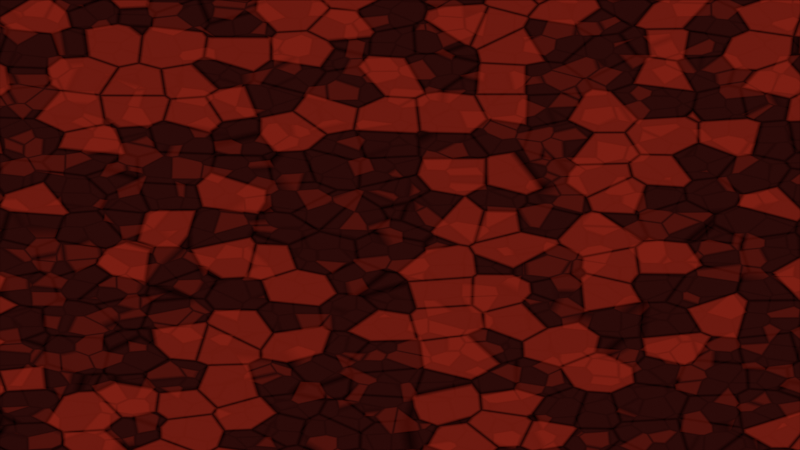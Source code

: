 # Source: 03-caida.blend  (saved by Blender 5.2.44; exported with 4.5.12 LTS)
import bpy
from mathutils import Matrix  # noqa: F401  (used for matrix-valued properties, if any)

bpy.ops.wm.read_factory_settings(use_empty=True)
scene = bpy.context.scene
scene.name = 'Scene'

# ---- images (referenced by path relative to the original .blend; pixels are not part of the script)
import os
ASSET_DIR = os.environ.get("B2B_ASSET_DIR", "")  # directory of the original .blend (textures are referenced by path, not embedded)
HERE = os.path.dirname(os.path.abspath(__file__))  # packed textures are extracted next to this script under _unpacked/

def load_image(name, relpath, width, height, colorspace="sRGB"):
    """Load a texture the original file referenced (path relative to the .blend, or extracted next to this script)."""
    p = next((c for c in (os.path.join(HERE, relpath), os.path.join(ASSET_DIR, relpath)) if relpath and os.path.exists(c)), "")
    if p:
        img = bpy.data.images.load(p, check_existing=True)
        img.name = name
    else:  # same state as the original file: an image datablock whose file is absent (Cycles renders it pink)
        img = bpy.data.images.new(name, width, height)
        img.source = "FILE"
        img.filepath = "//" + (relpath or name)
    img.colorspace_settings.name = colorspace
    return img
img_03_caida_png = load_image('03-caida.png', '03-caida.png', 1024, 1024, 'Non-Color')

# ---- materials (node trees are filled in below, after node groups)
mat_vitral_03_caida_fondo = bpy.data.materials.new('Vitral_03-caida_fondo')
mat_vitral_03_caida_fondo.surface_render_method = 'BLENDED'
mat_vitral_03_caida_fondo.blend_method = 'BLEND'
mat_vitral_03_caida_medio = bpy.data.materials.new('Vitral_03-caida_medio')
mat_vitral_03_caida_medio.surface_render_method = 'BLENDED'
mat_vitral_03_caida_medio.blend_method = 'BLEND'
mat_vitral_03_caida_figura = bpy.data.materials.new('Vitral_03-caida_figura')
mat_vitral_03_caida_figura.surface_render_method = 'BLENDED'
mat_vitral_03_caida_figura.blend_method = 'BLEND'

# ---- material node trees
mat_vitral_03_caida_fondo.use_nodes = True; mat_vitral_03_caida_fondo.node_tree.nodes.clear()
_N = mat_vitral_03_caida_fondo.node_tree.nodes; _L = mat_vitral_03_caida_fondo.node_tree.links
n0 = _N.new('ShaderNodeTexCoord'); n0.name = 'Texture Coordinate'; n0.location = (-1400, 0)
n1 = _N.new('ShaderNodeMapping'); n1.name = 'Mapping'; n1.location = (-1200, 0)
n1.label = 'AJUSTE DEL VIDRIO'
n2 = _N.new('ShaderNodeTexVoronoi'); n2.name = 'Voronoi Texture'; n2.location = (-1000, 200)
n2.width = 160
n2.inputs[2].default_value = 9.0
n2.inputs[8].default_value = 0.77
n3 = _N.new('ShaderNodeTexVoronoi'); n3.name = 'Voronoi Texture.001'; n3.location = (-1000, -200)
n3.width = 160
n3.feature = 'DISTANCE_TO_EDGE'
n3.inputs[2].default_value = 9.0
n3.inputs[8].default_value = 0.77
n4 = _N.new('ShaderNodeRGBToBW'); n4.name = 'RGB to BW'; n4.location = (-800, 260)
n5 = _N.new('ShaderNodeTexImage'); n5.name = 'Image Texture'; n5.location = (-1000, 560)
n5.label = 'MASCARA (blanco=figura)'
n5.image = img_03_caida_png
n5.interpolation = 'Closest'
n5.extension = 'EXTEND'
n6 = _N.new('ShaderNodeMix'); n6.name = 'Mix'; n6.location = (-600, 300)
n6.inputs[2].default_value = 0.1
n7 = _N.new('ShaderNodeValToRGB'); n7.name = 'Color Ramp'; n7.location = (-400, 300)
n7.color_ramp.interpolation = 'CONSTANT'
while len(n7.color_ramp.elements) > 1: n7.color_ramp.elements.remove(n7.color_ramp.elements[-1])
n7.color_ramp.elements[0].position = 0.0; n7.color_ramp.elements[0].color = (0.02315, 0.003035, 0.002428, 1.0)
_e = n7.color_ramp.elements.new(0.25); _e.color = (0.1946, 0.01229, 0.006049, 1.0)
_e = n7.color_ramp.elements.new(0.5); _e.color = (0.5333, 0.04231, 0.01161, 1.0)
_e = n7.color_ramp.elements.new(0.75); _e.color = (0.7835, 0.3515, 0.04971, 1.0)
_e = n7.color_ramp.elements.new(1.0); _e.color = (0.9216, 0.7379, 0.3515, 1.0)
n8 = _N.new('ShaderNodeValToRGB'); n8.name = 'Color Ramp.001'; n8.location = (-600, -200)
n8.label = 'PLOMO (grosor)'
while len(n8.color_ramp.elements) > 1: n8.color_ramp.elements.remove(n8.color_ramp.elements[-1])
n8.color_ramp.elements[0].position = 0.0; n8.color_ramp.elements[0].color = (0.003035, 0.003035, 0.003677, 1.0)
_e = n8.color_ramp.elements.new(0.06); _e.color = (1.0, 1.0, 1.0, 1.0)
n9 = _N.new('ShaderNodeMix'); n9.name = 'Mix.001'; n9.location = (-200, 100)
n9.data_type = 'RGBA'
n9.blend_type = 'MULTIPLY'
n9.inputs[0].default_value = 1.0
n10 = _N.new('ShaderNodeEmission'); n10.name = 'Emission'; n10.location = (0, 100)
n11 = _N.new('ShaderNodeBsdfTransparent'); n11.name = 'Transparent BSDF'; n11.location = (0, -150)
n12 = _N.new('ShaderNodeMixShader'); n12.name = 'Mix Shader'; n12.location = (250, 0)
n12.inputs[0].default_value = 1.0
n13 = _N.new('ShaderNodeOutputMaterial'); n13.name = 'Material Output'; n13.location = (500, 0)
_L.new(n0.outputs[0], n1.inputs[0])
_L.new(n1.outputs[0], n2.inputs[0])
_L.new(n1.outputs[0], n3.inputs[0])
_L.new(n2.outputs[1], n4.inputs[0])
_L.new(n0.outputs[2], n5.inputs[0])
_L.new(n5.outputs[0], n6.inputs[0])
_L.new(n4.outputs[0], n6.inputs[3])
_L.new(n6.outputs[0], n7.inputs[0])
_L.new(n3.outputs[0], n8.inputs[0])
_L.new(n7.outputs[0], n9.inputs[6])
_L.new(n8.outputs[0], n9.inputs[7])
_L.new(n9.outputs[2], n10.inputs[0])
_L.new(n11.outputs[0], n12.inputs[1])
_L.new(n10.outputs[0], n12.inputs[2])
_L.new(n12.outputs[0], n13.inputs[0])
n13.is_active_output = True
mat_vitral_03_caida_medio.use_nodes = True; mat_vitral_03_caida_medio.node_tree.nodes.clear()
_N = mat_vitral_03_caida_medio.node_tree.nodes; _L = mat_vitral_03_caida_medio.node_tree.links
n0 = _N.new('ShaderNodeTexCoord'); n0.name = 'Texture Coordinate'; n0.location = (-1400, 0)
n1 = _N.new('ShaderNodeMapping'); n1.name = 'Mapping'; n1.location = (-1200, 0)
n1.label = 'AJUSTE DEL VIDRIO'
n2 = _N.new('ShaderNodeTexVoronoi'); n2.name = 'Voronoi Texture'; n2.location = (-1000, 200)
n2.width = 160
n2.inputs[2].default_value = 15.0
n2.inputs[8].default_value = 0.77
n3 = _N.new('ShaderNodeTexVoronoi'); n3.name = 'Voronoi Texture.001'; n3.location = (-1000, -200)
n3.width = 160
n3.feature = 'DISTANCE_TO_EDGE'
n3.inputs[2].default_value = 15.0
n3.inputs[8].default_value = 0.77
n4 = _N.new('ShaderNodeRGBToBW'); n4.name = 'RGB to BW'; n4.location = (-800, 260)
n5 = _N.new('ShaderNodeTexImage'); n5.name = 'Image Texture'; n5.location = (-1000, 560)
n5.label = 'MASCARA (blanco=figura)'
n5.image = img_03_caida_png
n5.interpolation = 'Closest'
n5.extension = 'EXTEND'
n6 = _N.new('ShaderNodeMix'); n6.name = 'Mix'; n6.location = (-600, 300)
n6.inputs[2].default_value = 0.1
n7 = _N.new('ShaderNodeValToRGB'); n7.name = 'Color Ramp'; n7.location = (-400, 300)
n7.color_ramp.interpolation = 'CONSTANT'
while len(n7.color_ramp.elements) > 1: n7.color_ramp.elements.remove(n7.color_ramp.elements[-1])
n7.color_ramp.elements[0].position = 0.0; n7.color_ramp.elements[0].color = (0.02315, 0.003035, 0.002428, 1.0)
_e = n7.color_ramp.elements.new(0.25); _e.color = (0.1946, 0.01229, 0.006049, 1.0)
_e = n7.color_ramp.elements.new(0.5); _e.color = (0.5333, 0.04231, 0.01161, 1.0)
_e = n7.color_ramp.elements.new(0.75); _e.color = (0.7835, 0.3515, 0.04971, 1.0)
_e = n7.color_ramp.elements.new(1.0); _e.color = (0.9216, 0.7379, 0.3515, 1.0)
n8 = _N.new('ShaderNodeValToRGB'); n8.name = 'Color Ramp.001'; n8.location = (-600, -200)
n8.label = 'PLOMO (grosor)'
while len(n8.color_ramp.elements) > 1: n8.color_ramp.elements.remove(n8.color_ramp.elements[-1])
n8.color_ramp.elements[0].position = 0.0; n8.color_ramp.elements[0].color = (0.003035, 0.003035, 0.003677, 1.0)
_e = n8.color_ramp.elements.new(0.06); _e.color = (1.0, 1.0, 1.0, 1.0)
n9 = _N.new('ShaderNodeMix'); n9.name = 'Mix.001'; n9.location = (-200, 100)
n9.data_type = 'RGBA'
n9.blend_type = 'MULTIPLY'
n9.inputs[0].default_value = 1.0
n10 = _N.new('ShaderNodeEmission'); n10.name = 'Emission'; n10.location = (0, 100)
n11 = _N.new('ShaderNodeBsdfTransparent'); n11.name = 'Transparent BSDF'; n11.location = (0, -150)
n12 = _N.new('ShaderNodeMixShader'); n12.name = 'Mix Shader'; n12.location = (250, 0)
n13 = _N.new('ShaderNodeMath'); n13.name = 'Math'; n13.location = (-600, 620)
n13.operation = 'SUBTRACT'
n13.inputs[0].default_value = 1.0
n14 = _N.new('ShaderNodeMath'); n14.name = 'Math.001'; n14.location = (-400, 620)
n14.operation = 'GREATER_THAN'
n14.inputs[1].default_value = 0.25
n15 = _N.new('ShaderNodeOutputMaterial'); n15.name = 'Material Output'; n15.location = (500, 0)
_L.new(n0.outputs[0], n1.inputs[0])
_L.new(n1.outputs[0], n2.inputs[0])
_L.new(n1.outputs[0], n3.inputs[0])
_L.new(n2.outputs[1], n4.inputs[0])
_L.new(n0.outputs[2], n5.inputs[0])
_L.new(n5.outputs[0], n6.inputs[0])
_L.new(n4.outputs[0], n6.inputs[3])
_L.new(n6.outputs[0], n7.inputs[0])
_L.new(n3.outputs[0], n8.inputs[0])
_L.new(n7.outputs[0], n9.inputs[6])
_L.new(n8.outputs[0], n9.inputs[7])
_L.new(n9.outputs[2], n10.inputs[0])
_L.new(n11.outputs[0], n12.inputs[1])
_L.new(n10.outputs[0], n12.inputs[2])
_L.new(n5.outputs[0], n13.inputs[1])
_L.new(n13.outputs[0], n14.inputs[0])
_L.new(n14.outputs[0], n12.inputs[0])
_L.new(n12.outputs[0], n15.inputs[0])
n15.is_active_output = True
mat_vitral_03_caida_figura.use_nodes = True; mat_vitral_03_caida_figura.node_tree.nodes.clear()
_N = mat_vitral_03_caida_figura.node_tree.nodes; _L = mat_vitral_03_caida_figura.node_tree.links
n0 = _N.new('ShaderNodeTexCoord'); n0.name = 'Texture Coordinate'; n0.location = (-1400, 0)
n1 = _N.new('ShaderNodeMapping'); n1.name = 'Mapping'; n1.location = (-1200, 0)
n1.label = 'AJUSTE DEL VIDRIO'
n2 = _N.new('ShaderNodeTexVoronoi'); n2.name = 'Voronoi Texture'; n2.location = (-1000, 200)
n2.width = 160
n2.inputs[2].default_value = 26.0
n2.inputs[8].default_value = 0.77
n3 = _N.new('ShaderNodeTexVoronoi'); n3.name = 'Voronoi Texture.001'; n3.location = (-1000, -200)
n3.width = 160
n3.feature = 'DISTANCE_TO_EDGE'
n3.inputs[2].default_value = 26.0
n3.inputs[8].default_value = 0.77
n4 = _N.new('ShaderNodeRGBToBW'); n4.name = 'RGB to BW'; n4.location = (-800, 260)
n5 = _N.new('ShaderNodeTexImage'); n5.name = 'Image Texture'; n5.location = (-1000, 560)
n5.label = 'MASCARA (blanco=figura)'
n5.image = img_03_caida_png
n5.interpolation = 'Closest'
n5.extension = 'EXTEND'
n6 = _N.new('ShaderNodeMix'); n6.name = 'Mix'; n6.location = (-600, 300)
n6.inputs[2].default_value = 0.1
n7 = _N.new('ShaderNodeValToRGB'); n7.name = 'Color Ramp'; n7.location = (-400, 300)
n7.color_ramp.interpolation = 'CONSTANT'
while len(n7.color_ramp.elements) > 1: n7.color_ramp.elements.remove(n7.color_ramp.elements[-1])
n7.color_ramp.elements[0].position = 0.0; n7.color_ramp.elements[0].color = (0.02315, 0.003035, 0.002428, 1.0)
_e = n7.color_ramp.elements.new(0.25); _e.color = (0.1946, 0.01229, 0.006049, 1.0)
_e = n7.color_ramp.elements.new(0.5); _e.color = (0.5333, 0.04231, 0.01161, 1.0)
_e = n7.color_ramp.elements.new(0.75); _e.color = (0.7835, 0.3515, 0.04971, 1.0)
_e = n7.color_ramp.elements.new(1.0); _e.color = (0.9216, 0.7379, 0.3515, 1.0)
n8 = _N.new('ShaderNodeValToRGB'); n8.name = 'Color Ramp.001'; n8.location = (-600, -200)
n8.label = 'PLOMO (grosor)'
while len(n8.color_ramp.elements) > 1: n8.color_ramp.elements.remove(n8.color_ramp.elements[-1])
n8.color_ramp.elements[0].position = 0.0; n8.color_ramp.elements[0].color = (0.003035, 0.003035, 0.003677, 1.0)
_e = n8.color_ramp.elements.new(0.06); _e.color = (1.0, 1.0, 1.0, 1.0)
n9 = _N.new('ShaderNodeMix'); n9.name = 'Mix.001'; n9.location = (-200, 100)
n9.data_type = 'RGBA'
n9.blend_type = 'MULTIPLY'
n9.inputs[0].default_value = 1.0
n10 = _N.new('ShaderNodeEmission'); n10.name = 'Emission'; n10.location = (0, 100)
n11 = _N.new('ShaderNodeBsdfTransparent'); n11.name = 'Transparent BSDF'; n11.location = (0, -150)
n12 = _N.new('ShaderNodeMixShader'); n12.name = 'Mix Shader'; n12.location = (250, 0)
n13 = _N.new('ShaderNodeOutputMaterial'); n13.name = 'Material Output'; n13.location = (500, 0)
_L.new(n0.outputs[0], n1.inputs[0])
_L.new(n1.outputs[0], n2.inputs[0])
_L.new(n1.outputs[0], n3.inputs[0])
_L.new(n2.outputs[1], n4.inputs[0])
_L.new(n0.outputs[2], n5.inputs[0])
_L.new(n5.outputs[0], n6.inputs[0])
_L.new(n4.outputs[0], n6.inputs[3])
_L.new(n6.outputs[0], n7.inputs[0])
_L.new(n3.outputs[0], n8.inputs[0])
_L.new(n7.outputs[0], n9.inputs[6])
_L.new(n8.outputs[0], n9.inputs[7])
_L.new(n9.outputs[2], n10.inputs[0])
_L.new(n11.outputs[0], n12.inputs[1])
_L.new(n10.outputs[0], n12.inputs[2])
_L.new(n5.outputs[0], n12.inputs[0])
_L.new(n12.outputs[0], n13.inputs[0])
n13.is_active_output = True

# ---- cameras
cam_camorto = bpy.data.cameras.new('CamOrto')
cam_camorto.type = 'ORTHO'
cam_camorto.ortho_scale = 16.0

# ---- meshes
me_capa_fondo = bpy.data.meshes.new('capa_fondo')
me_capa_fondo.from_pydata([(-8.0, 6.0, -4.5), (8.0, 6.0, -4.5), (8.0, 6.0, 4.5), (-8.0, 6.0, 4.5)], [], [(0, 1, 2, 3)])
_uv = me_capa_fondo.uv_layers.new(name='UVMap')
_uv.uv.foreach_set('vector', [0.0, 0.0, 1.0, 0.0, 1.0, 1.0, 0.0, 1.0])
me_capa_fondo.materials.append(mat_vitral_03_caida_fondo)
me_capa_fondo.update()
me_capa_medio = bpy.data.meshes.new('capa_medio')
me_capa_medio.from_pydata([(-8.0, 3.0, -4.5), (8.0, 3.0, -4.5), (8.0, 3.0, 4.5), (-8.0, 3.0, 4.5)], [], [(0, 1, 2, 3)])
_uv = me_capa_medio.uv_layers.new(name='UVMap')
_uv.uv.foreach_set('vector', [0.0, 0.0, 1.0, 0.0, 1.0, 1.0, 0.0, 1.0])
me_capa_medio.materials.append(mat_vitral_03_caida_medio)
me_capa_medio.update()
me_capa_figura = bpy.data.meshes.new('capa_figura')
me_capa_figura.from_pydata([(-8.0, 0.0, -4.5), (8.0, 0.0, -4.5), (8.0, 0.0, 4.5), (-8.0, 0.0, 4.5)], [], [(0, 1, 2, 3)])
_uv = me_capa_figura.uv_layers.new(name='UVMap')
_uv.uv.foreach_set('vector', [0.0, 0.0, 1.0, 0.0, 1.0, 1.0, 0.0, 1.0])
me_capa_figura.materials.append(mat_vitral_03_caida_figura)
me_capa_figura.update()

# ---- objects
ob_capa_fondo = bpy.data.objects.new('capa_fondo', me_capa_fondo)
ob_capa_medio = bpy.data.objects.new('capa_medio', me_capa_medio)
ob_capa_figura = bpy.data.objects.new('capa_figura', me_capa_figura)
ob_camorto = bpy.data.objects.new('CamOrto', cam_camorto)

# ---- transforms, parenting, visibility, modifiers, constraints
ob_capa_fondo.location = (0.0, 0.0, 0.0)
ob_capa_medio.location = (0.0, 0.0, 0.0)
ob_capa_figura.location = (0.0, 0.0, 0.0)
ob_camorto.location = (0.0, -20.0, 0.0)
ob_camorto.rotation_euler = (1.571, 0.0, 0.0)

# ---- collection membership
scene.collection.objects.link(ob_capa_fondo)
scene.collection.objects.link(ob_capa_medio)
scene.collection.objects.link(ob_capa_figura)
scene.collection.objects.link(ob_camorto)

# ---- scene / render settings (as saved in the file)
scene.camera = ob_camorto
scene.frame_start = 1; scene.frame_end = 250; scene.frame_set(1)
scene.render.engine = 'BLENDER_EEVEE_NEXT'
scene.render.resolution_x = 1280
scene.render.resolution_y = 720
scene.render.film_transparent = True
scene.render.bake_bias = 0.0
scene.render.bake_samples = 0
scene.render.compositor_device = 'GPU'
scene.eevee.taa_render_samples = 16
scene.eevee.use_volume_custom_range = False
scene.eevee.fast_gi_thickness_near = 0.1
scene.eevee.fast_gi_thickness_far = 0.0
scene.eevee.ray_tracing_options.screen_trace_thickness = 0.1
scene.view_settings.view_transform = 'Standard'
bpy.context.view_layer.update()
